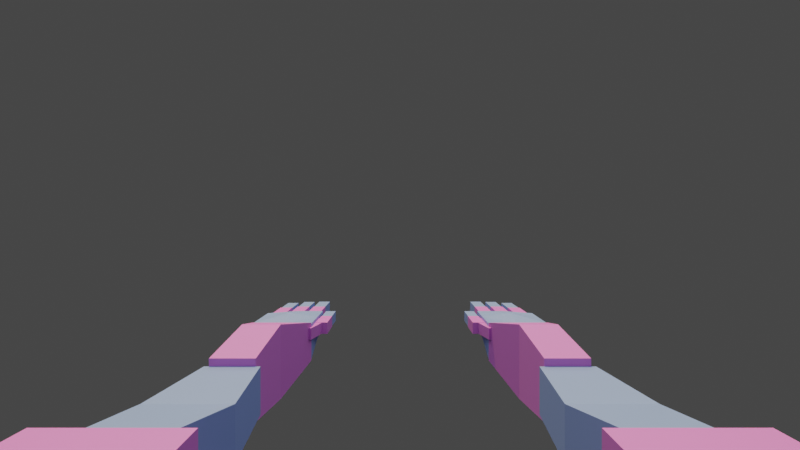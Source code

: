 # Source: arms.blend  (saved by Blender 4.2.67; exported with 4.5.12 LTS)
import bpy
from mathutils import Matrix  # noqa: F401  (used for matrix-valued properties, if any)

bpy.ops.wm.read_factory_settings(use_empty=True)
scene = bpy.context.scene
scene.name = 'Scene'

# ---- collections
col_collection = bpy.data.collections.new('Collection'); scene.collection.children.link(col_collection)

# ---- materials (node trees are filled in below, after node groups)
mat_material_002 = bpy.data.materials.new('Material.002')
mat_material_001 = bpy.data.materials.new('Material.001')

# ---- material node trees
mat_material_002.use_nodes = True; mat_material_002.node_tree.nodes.clear()
_N = mat_material_002.node_tree.nodes; _L = mat_material_002.node_tree.links
n0 = _N.new('ShaderNodeBsdfPrincipled'); n0.name = 'Principled BSDF'; n0.location = (10, 300)
n0.inputs[0].default_value = (0.6831, 0.214, 0.8037, 1.0)
n1 = _N.new('ShaderNodeOutputMaterial'); n1.name = 'Material Output'; n1.location = (300, 300)
_L.new(n0.outputs[0], n1.inputs[0])
n1.is_active_output = True
mat_material_001.use_nodes = True; mat_material_001.node_tree.nodes.clear()
_N = mat_material_001.node_tree.nodes; _L = mat_material_001.node_tree.links
n0 = _N.new('ShaderNodeBsdfPrincipled'); n0.name = 'Principled BSDF'; n0.location = (10, 300)
n0.inputs[0].default_value = (0.2253, 0.3653, 0.8001, 1.0)
n1 = _N.new('ShaderNodeOutputMaterial'); n1.name = 'Material Output'; n1.location = (300, 300)
_L.new(n0.outputs[0], n1.inputs[0])
n1.is_active_output = True

# ---- world
world_world = bpy.data.worlds.new('World'); scene.world = world_world
world_world.use_nodes = True; world_world.node_tree.nodes.clear()
_N = world_world.node_tree.nodes; _L = world_world.node_tree.links
n0 = _N.new('ShaderNodeOutputWorld'); n0.name = 'World Output'; n0.location = (300, 300)
n1 = _N.new('ShaderNodeBackground'); n1.name = 'Background'; n1.location = (10, 300)
n1.inputs[0].default_value = (0.05088, 0.05088, 0.05088, 1.0)
_L.new(n1.outputs[0], n0.inputs[0])
n0.is_active_output = True
world_world.color = (0.05088, 0.05088, 0.05088)
world_world.use_sun_shadow = False
world_world.sun_shadow_jitter_overblur = 0.0

# ---- cameras
cam_camera = bpy.data.cameras.new('Camera')
cam_camera.passepartout_alpha = 1.0
cam_camera.lens = 18.0
cam_camera.lens_unit = 'FOV'

# ---- lights
light_area = bpy.data.lights.new('Area', 'AREA')
light_area.color = (1.0, 0.9491, 0.9491)
light_area.energy = 300.0
light_area.size = 2.5
light_area.size_y = 1.0
light_sun = bpy.data.lights.new('Sun', 'SUN')
light_sun.color = (1.0, 0.6603, 0.1728)
light_sun.energy = 2.93

# ---- meshes
me_cube = bpy.data.meshes.new('Cube')
me_cube.from_pydata([(0.8603, 1.576, -0.164), (0.8603, 1.576, 0.2165), (0.75, 2.576, -0.1341), (0.75, 2.576, 0.1867), (1.14, 1.576, -0.164), (1.14, 1.576, 0.2165), (1.25, 2.576, -0.1341), (1.25, 2.576, 0.1867), (0.8603, 2.076, -0.2424), (0.8603, 2.076, 0.295), (1.14, 2.076, -0.2424), (1.14, 2.076, 0.295), (0.8354, 0.5757, -0.2237), (0.8354, 0.5757, 0.2763), (0.8315, 1.576, -0.1165), (0.8315, 1.576, 0.1691), (1.165, 0.5757, -0.2237), (1.165, 0.5757, 0.2763), (1.169, 1.576, -0.1165), (1.169, 1.576, 0.1691), (0.7767, 1.076, -0.1165), (0.7767, 1.076, 0.1691), (1.223, 1.076, -0.1165), (1.223, 1.076, 0.1691), (0.75, 2.576, -0.1253), (0.75, 2.576, 0.1779), (0.75, 3.076, 0.008434), (0.75, 3.076, 0.1779), (1.25, 2.576, -0.1253), (1.25, 2.576, 0.1779), (1.25, 2.979, 0.01083), (1.25, 2.979, 0.1779), (0.75, 2.826, -0.01508), (0.75, 2.826, 0.1779), (1.25, 2.826, -0.01508), (1.25, 2.826, 0.1779), (1.0, 2.826, 0.02278), (1.0, 2.826, 0.2167), (1.0, 2.576, 0.1779), (1.0, 2.576, -0.1253), (1.0, 3.076, 0.1779), (1.0, 3.076, 0.008434), (0.7755, 3.348, 0.04393), (0.7755, 3.348, 0.165), (0.7755, 3.042, 0.04393), (0.7755, 3.042, 0.165), (0.8966, 3.348, 0.04393), (0.8966, 3.348, 0.165), (0.8966, 3.042, 0.04393), (0.8966, 3.042, 0.165), (0.941, 3.348, 0.04393), (0.941, 3.348, 0.165), (0.941, 3.042, 0.04393), (0.941, 3.042, 0.165), (1.062, 3.348, 0.04393), (1.062, 3.348, 0.165), (1.062, 3.042, 0.04393), (1.062, 3.042, 0.165), (1.104, 3.297, 0.04393), (1.104, 3.297, 0.165), (1.104, 2.991, 0.04393), (1.104, 2.991, 0.165), (1.225, 3.297, 0.04393), (1.225, 3.297, 0.165), (1.225, 2.991, 0.04393), (1.225, 2.991, 0.165), (0.7787, 3.631, 0.04708), (0.7787, 3.631, 0.1619), (0.7787, 3.34, 0.04708), (0.7787, 3.34, 0.1619), (0.8935, 3.631, 0.04708), (0.8935, 3.631, 0.1619), (0.8935, 3.34, 0.04708), (0.8935, 3.34, 0.1619), (0.9455, 3.623, 0.0484), (0.9455, 3.623, 0.1606), (0.9455, 3.339, 0.0484), (0.9455, 3.339, 0.1606), (1.058, 3.623, 0.0484), (1.058, 3.623, 0.1606), (1.058, 3.339, 0.0484), (1.058, 3.339, 0.1606), (1.109, 3.567, 0.04867), (1.109, 3.567, 0.1603), (1.109, 3.285, 0.04867), (1.109, 3.285, 0.1603), (1.22, 3.567, 0.04867), (1.22, 3.567, 0.1603), (1.22, 3.285, 0.04867), (1.22, 3.285, 0.1603), (0.6402, 2.964, 0.05449), (0.6402, 2.964, 0.1545), (0.6402, 2.711, 0.05449), (0.6402, 2.711, 0.1545), (0.7402, 2.964, 0.05449), (0.7402, 2.964, 0.1545), (0.7402, 2.711, 0.05449), (0.7402, 2.711, 0.1545), (0.6428, 3.187, 0.05708), (0.6428, 3.187, 0.1519), (0.6428, 2.947, 0.05708), (0.6428, 2.947, 0.1519), (0.7376, 3.187, 0.05708), (0.7376, 3.187, 0.1519), (0.7376, 2.947, 0.05708), (0.7376, 2.947, 0.1519), (0.6464, 2.867, 0.05654), (0.6464, 2.867, 0.1524), (0.7406, 2.522, 0.05654), (0.7406, 2.522, 0.1524), (0.7827, 2.904, 0.05654), (0.7827, 2.904, 0.1524), (0.8769, 2.559, 0.05654), (0.8769, 2.559, 0.1524), (0.7021, -0.01375, -0.2894), (0.7021, -0.01375, 0.3064), (0.7021, 0.5821, -0.2894), (0.7021, 0.5821, 0.3064), (1.298, -0.01375, -0.2894), (1.298, -0.01375, 0.3064), (1.298, 0.5821, -0.2894), (1.298, 0.5821, 0.3064)], [], [(8, 9, 3, 2), (2, 3, 7, 6), (10, 11, 5, 4), (4, 5, 1, 0), (8, 10, 4, 0), (11, 9, 1, 5), (7, 3, 9, 11), (2, 6, 10, 8), (6, 7, 11, 10), (0, 1, 9, 8), (20, 21, 15, 14), (14, 15, 19, 18), (22, 23, 17, 16), (16, 17, 13, 12), (20, 22, 16, 12), (23, 21, 13, 17), (19, 15, 21, 23), (14, 18, 22, 20), (18, 19, 23, 22), (12, 13, 21, 20), (32, 33, 27, 26), (34, 35, 29, 28), (36, 34, 28, 39), (38, 25, 24, 39), (32, 36, 39, 24), (40, 31, 30, 41), (38, 37, 33, 25), (29, 35, 37, 38), (29, 38, 39, 28), (37, 40, 27, 33), (35, 31, 40, 37), (41, 30, 34, 36), (26, 41, 36, 32), (27, 40, 41, 26), (30, 31, 35, 34), (24, 25, 33, 32), (42, 43, 45, 44), (44, 45, 49, 48), (48, 49, 47, 46), (46, 47, 43, 42), (44, 48, 46, 42), (49, 45, 43, 47), (50, 51, 53, 52), (52, 53, 57, 56), (56, 57, 55, 54), (54, 55, 51, 50), (52, 56, 54, 50), (57, 53, 51, 55), (58, 59, 61, 60), (60, 61, 65, 64), (64, 65, 63, 62), (62, 63, 59, 58), (60, 64, 62, 58), (65, 61, 59, 63), (66, 67, 69, 68), (68, 69, 73, 72), (72, 73, 71, 70), (70, 71, 67, 66), (68, 72, 70, 66), (73, 69, 67, 71), (74, 75, 77, 76), (76, 77, 81, 80), (80, 81, 79, 78), (78, 79, 75, 74), (76, 80, 78, 74), (81, 77, 75, 79), (82, 83, 85, 84), (84, 85, 89, 88), (88, 89, 87, 86), (86, 87, 83, 82), (84, 88, 86, 82), (89, 85, 83, 87), (90, 91, 93, 92), (92, 93, 97, 96), (96, 97, 95, 94), (94, 95, 91, 90), (92, 96, 94, 90), (97, 93, 91, 95), (98, 99, 101, 100), (100, 101, 105, 104), (104, 105, 103, 102), (102, 103, 99, 98), (100, 104, 102, 98), (105, 101, 99, 103), (106, 107, 109, 108), (108, 109, 113, 112), (112, 113, 111, 110), (110, 111, 107, 106), (108, 112, 110, 106), (113, 109, 107, 111), (114, 115, 117, 116), (116, 117, 121, 120), (120, 121, 119, 118), (118, 119, 115, 114), (116, 120, 118, 114), (121, 117, 115, 119)])
me_cube.polygons.foreach_set('material_index', [0, 0, 0, 0, 0, 0, 0, 0, 0, 0, 1, 1, 1, 1, 1, 1, 1, 1, 1, 1, 1, 1, 1, 1, 1, 1, 1, 1, 1, 1, 1, 1, 1, 1, 1, 1, 0, 0, 0, 0, 0, 0, 0, 0, 0, 0, 0, 0, 0, 0, 0, 0, 0, 0, 1, 1, 1, 1, 1, 1, 1, 1, 1, 1, 1, 1, 1, 1, 1, 1, 1, 1, 0, 0, 0, 0, 0, 0, 1, 1, 1, 1, 1, 1, 0, 0, 0, 0, 0, 0, 0, 0, 0, 0, 0, 0])
_uv = me_cube.uv_layers.new(name='UVMap')
_uv.uv.foreach_set('vector', [0.375, 0.125, 0.625, 0.125, 0.625, 0.25, 0.375, 0.25, 0.375, 0.25, 0.625, 0.25, 0.625, 0.5, 0.375, 0.5, 0.375, 0.625, 0.625, 0.625, 0.625, 0.75, 0.375, 0.75, 0.375, 0.75, 0.625, 0.75, 0.625, 1.0, 0.375, 1.0, 0.125, 0.625, 0.375, 0.625, 0.375, 0.75, 0.125, 0.75, 0.625, 0.625, 0.875, 0.625, 0.875, 0.75, 0.625, 0.75, 0.625, 0.5, 0.875, 0.5, 0.875, 0.625, 0.625, 0.625, 0.125, 0.5, 0.375, 0.5, 0.375, 0.625, 0.125, 0.625, 0.375, 0.5, 0.625, 0.5, 0.625, 0.625, 0.375, 0.625, 0.375, 0.0, 0.625, 0.0, 0.625, 0.125, 0.375, 0.125, 0.375, 0.125, 0.625, 0.125, 0.625, 0.25, 0.375, 0.25, 0.375, 0.25, 0.625, 0.25, 0.625, 0.5, 0.375, 0.5, 0.375, 0.625, 0.625, 0.625, 0.625, 0.75, 0.375, 0.75, 0.375, 0.75, 0.625, 0.75, 0.625, 1.0, 0.375, 1.0, 0.125, 0.625, 0.375, 0.625, 0.375, 0.75, 0.125, 0.75, 0.625, 0.625, 0.875, 0.625, 0.875, 0.75, 0.625, 0.75, 0.625, 0.5, 0.875, 0.5, 0.875, 0.625, 0.625, 0.625, 0.125, 0.5, 0.375, 0.5, 0.375, 0.625, 0.125, 0.625, 0.375, 0.5, 0.625, 0.5, 0.625, 0.625, 0.375, 0.625, 0.375, 0.0, 0.625, 0.0, 0.625, 0.125, 0.375, 0.125, 0.375, 0.125, 0.625, 0.125, 0.625, 0.25, 0.375, 0.25, 0.375, 0.625, 0.625, 0.625, 0.625, 0.75, 0.375, 0.75, 0.25, 0.625, 0.375, 0.625, 0.375, 0.75, 0.25, 0.75, 0.625, 0.875, 0.625, 1.0, 0.375, 1.0, 0.375, 0.875, 0.125, 0.625, 0.25, 0.625, 0.25, 0.75, 0.125, 0.75, 0.625, 0.375, 0.625, 0.5481, 0.375, 0.5481, 0.375, 0.375, 0.75, 0.75, 0.75, 0.625, 0.875, 0.625, 0.875, 0.75, 0.625, 0.75, 0.625, 0.625, 0.75, 0.625, 0.75, 0.75, 0.625, 0.75, 0.625, 0.875, 0.375, 0.875, 0.375, 0.75, 0.75, 0.625, 0.75, 0.5, 0.875, 0.5, 0.875, 0.625, 0.625, 0.625, 0.625, 0.5481, 0.75, 0.5, 0.75, 0.625, 0.25, 0.5, 0.375, 0.5481, 0.375, 0.625, 0.25, 0.625, 0.125, 0.5, 0.25, 0.5, 0.25, 0.625, 0.125, 0.625, 0.625, 0.25, 0.625, 0.375, 0.375, 0.375, 0.375, 0.25, 0.375, 0.5481, 0.625, 0.5481, 0.625, 0.625, 0.375, 0.625, 0.375, 0.0, 0.625, 0.0, 0.625, 0.125, 0.375, 0.125, 0.375, 0.0, 0.625, 0.0, 0.625, 0.25, 0.375, 0.25, 0.375, 0.25, 0.625, 0.25, 0.625, 0.5, 0.375, 0.5, 0.375, 0.5, 0.625, 0.5, 0.625, 0.75, 0.375, 0.75, 0.375, 0.75, 0.625, 0.75, 0.625, 1.0, 0.375, 1.0, 0.125, 0.5, 0.375, 0.5, 0.375, 0.75, 0.125, 0.75, 0.625, 0.5, 0.875, 0.5, 0.875, 0.75, 0.625, 0.75, 0.375, 0.0, 0.625, 0.0, 0.625, 0.25, 0.375, 0.25, 0.375, 0.25, 0.625, 0.25, 0.625, 0.5, 0.375, 0.5, 0.375, 0.5, 0.625, 0.5, 0.625, 0.75, 0.375, 0.75, 0.375, 0.75, 0.625, 0.75, 0.625, 1.0, 0.375, 1.0, 0.125, 0.5, 0.375, 0.5, 0.375, 0.75, 0.125, 0.75, 0.625, 0.5, 0.875, 0.5, 0.875, 0.75, 0.625, 0.75, 0.375, 0.0, 0.625, 0.0, 0.625, 0.25, 0.375, 0.25, 0.375, 0.25, 0.625, 0.25, 0.625, 0.5, 0.375, 0.5, 0.375, 0.5, 0.625, 0.5, 0.625, 0.75, 0.375, 0.75, 0.375, 0.75, 0.625, 0.75, 0.625, 1.0, 0.375, 1.0, 0.125, 0.5, 0.375, 0.5, 0.375, 0.75, 0.125, 0.75, 0.625, 0.5, 0.875, 0.5, 0.875, 0.75, 0.625, 0.75, 0.375, 0.0, 0.625, 0.0, 0.625, 0.25, 0.375, 0.25, 0.375, 0.25, 0.625, 0.25, 0.625, 0.5, 0.375, 0.5, 0.375, 0.5, 0.625, 0.5, 0.625, 0.75, 0.375, 0.75, 0.375, 0.75, 0.625, 0.75, 0.625, 1.0, 0.375, 1.0, 0.125, 0.5, 0.375, 0.5, 0.375, 0.75, 0.125, 0.75, 0.625, 0.5, 0.875, 0.5, 0.875, 0.75, 0.625, 0.75, 0.375, 0.0, 0.625, 0.0, 0.625, 0.25, 0.375, 0.25, 0.375, 0.25, 0.625, 0.25, 0.625, 0.5, 0.375, 0.5, 0.375, 0.5, 0.625, 0.5, 0.625, 0.75, 0.375, 0.75, 0.375, 0.75, 0.625, 0.75, 0.625, 1.0, 0.375, 1.0, 0.125, 0.5, 0.375, 0.5, 0.375, 0.75, 0.125, 0.75, 0.625, 0.5, 0.875, 0.5, 0.875, 0.75, 0.625, 0.75, 0.375, 0.0, 0.625, 0.0, 0.625, 0.25, 0.375, 0.25, 0.375, 0.25, 0.625, 0.25, 0.625, 0.5, 0.375, 0.5, 0.375, 0.5, 0.625, 0.5, 0.625, 0.75, 0.375, 0.75, 0.375, 0.75, 0.625, 0.75, 0.625, 1.0, 0.375, 1.0, 0.125, 0.5, 0.375, 0.5, 0.375, 0.75, 0.125, 0.75, 0.625, 0.5, 0.875, 0.5, 0.875, 0.75, 0.625, 0.75, 0.375, 0.0, 0.625, 0.0, 0.625, 0.25, 0.375, 0.25, 0.375, 0.25, 0.625, 0.25, 0.625, 0.5, 0.375, 0.5, 0.375, 0.5, 0.625, 0.5, 0.625, 0.75, 0.375, 0.75, 0.375, 0.75, 0.625, 0.75, 0.625, 1.0, 0.375, 1.0, 0.125, 0.5, 0.375, 0.5, 0.375, 0.75, 0.125, 0.75, 0.625, 0.5, 0.875, 0.5, 0.875, 0.75, 0.625, 0.75, 0.375, 0.0, 0.625, 0.0, 0.625, 0.25, 0.375, 0.25, 0.375, 0.25, 0.625, 0.25, 0.625, 0.5, 0.375, 0.5, 0.375, 0.5, 0.625, 0.5, 0.625, 0.75, 0.375, 0.75, 0.375, 0.75, 0.625, 0.75, 0.625, 1.0, 0.375, 1.0, 0.125, 0.5, 0.375, 0.5, 0.375, 0.75, 0.125, 0.75, 0.625, 0.5, 0.875, 0.5, 0.875, 0.75, 0.625, 0.75, 0.375, 0.0, 0.625, 0.0, 0.625, 0.25, 0.375, 0.25, 0.375, 0.25, 0.625, 0.25, 0.625, 0.5, 0.375, 0.5, 0.375, 0.5, 0.625, 0.5, 0.625, 0.75, 0.375, 0.75, 0.375, 0.75, 0.625, 0.75, 0.625, 1.0, 0.375, 1.0, 0.125, 0.5, 0.375, 0.5, 0.375, 0.75, 0.125, 0.75, 0.625, 0.5, 0.875, 0.5, 0.875, 0.75, 0.625, 0.75, 0.375, 0.0, 0.625, 0.0, 0.625, 0.25, 0.375, 0.25, 0.375, 0.25, 0.625, 0.25, 0.625, 0.5, 0.375, 0.5, 0.375, 0.5, 0.625, 0.5, 0.625, 0.75, 0.375, 0.75, 0.375, 0.75, 0.625, 0.75, 0.625, 1.0, 0.375, 1.0, 0.125, 0.5, 0.375, 0.5, 0.375, 0.75, 0.125, 0.75, 0.625, 0.5, 0.875, 0.5, 0.875, 0.75, 0.625, 0.75])
me_cube.materials.append(mat_material_002)
me_cube.materials.append(mat_material_001)
me_cube.use_paint_bone_selection = False
me_cube.use_paint_mask = True
me_cube.update()
arm_armature_001 = bpy.data.armatures.new('Armature.001')  # bones are not reproduced

# ---- objects
ob_cube = bpy.data.objects.new('Cube', me_cube)
ob_camera = bpy.data.objects.new('Camera', cam_camera)
ob_armature = bpy.data.objects.new('Armature', arm_armature_001)
ob_empty = bpy.data.objects.new('Empty', None)
ob_area = bpy.data.objects.new('Area', light_area)
ob_sun = bpy.data.objects.new('Sun', light_sun)

# ---- transforms, parenting, visibility, modifiers, constraints
ob_cube.parent = ob_armature
ob_cube.matrix_parent_inverse = Matrix(((1.0, 2.22e-16, 2.22e-16, 2.336e-16), (2.22e-16, 7.55e-08, -1.0, -0.07627), (-2.22e-16, 1.0, 7.55e-08, 0.9757), (-0.0, -0.0, -0.0, 1.0)))
ob_cube.location = (0.0, -0.9757, -0.07627)
_vg = ob_cube.vertex_groups.new(name='clav_r')
_vg = ob_cube.vertex_groups.new(name='shoulder_r')
_vg.add([114, 115, 116, 117, 118, 119, 120, 121], 1.0, 'REPLACE')
_vg = ob_cube.vertex_groups.new(name='upper_r')
_vg.add([12, 13, 14, 15, 16, 17, 18, 19, 20, 21, 22, 23], 1.0, 'REPLACE')
_vg = ob_cube.vertex_groups.new(name='lower_r')
_vg.add([0, 1, 2, 3, 4, 5, 6, 7, 8, 9, 10, 11], 1.0, 'REPLACE')
_vg = ob_cube.vertex_groups.new(name='palm_r')
_vg.add([24, 25, 26, 27, 28, 29, 30, 31, 32, 33, 34, 35, 36, 37, 38, 39, 40, 41], 1.0, 'REPLACE')
_vg = ob_cube.vertex_groups.new(name='finger_d_1_r')
_vg = ob_cube.vertex_groups.new(name='finger_d_2_r')
_vg = ob_cube.vertex_groups.new(name='finger_c_1_r')
_vg.add([58, 59, 60, 61, 62, 63, 64, 65], 1.0, 'REPLACE')
_vg = ob_cube.vertex_groups.new(name='finger_c_2_r')
_vg.add([82, 83, 84, 85, 86, 87, 88, 89], 1.0, 'REPLACE')
_vg = ob_cube.vertex_groups.new(name='finger_b_1_r')
_vg.add([50, 51, 52, 53, 54, 55, 56, 57], 1.0, 'REPLACE')
_vg = ob_cube.vertex_groups.new(name='finger_b_2_r')
_vg.add([74, 75, 76, 77, 78, 79, 80, 81], 1.0, 'REPLACE')
_vg = ob_cube.vertex_groups.new(name='finger_a_1_r')
_vg.add([42, 43, 44, 45, 46, 47, 48, 49], 1.0, 'REPLACE')
_vg = ob_cube.vertex_groups.new(name='finger_a_2_r')
_vg.add([66, 67, 68, 69, 70, 71, 72, 73], 1.0, 'REPLACE')
_vg = ob_cube.vertex_groups.new(name='thumb_1_r')
_vg.add([106, 107, 108, 109, 110, 111, 112, 113], 1.0, 'REPLACE')
_vg = ob_cube.vertex_groups.new(name='thumb_2_r')
_vg.add([90, 91, 92, 93, 94, 95, 96, 97], 1.0, 'REPLACE')
_vg = ob_cube.vertex_groups.new(name='thumb_3_r')
_vg.add([98, 99, 100, 101, 102, 103, 104, 105], 1.0, 'REPLACE')
_vg = ob_cube.vertex_groups.new(name='clav_l')
_vg = ob_cube.vertex_groups.new(name='shoulder_l')
_vg = ob_cube.vertex_groups.new(name='upper_l')
_vg = ob_cube.vertex_groups.new(name='lower_l')
_vg = ob_cube.vertex_groups.new(name='palm_l')
_vg = ob_cube.vertex_groups.new(name='finger_d_1_l')
_vg = ob_cube.vertex_groups.new(name='finger_d_2_l')
_vg = ob_cube.vertex_groups.new(name='finger_c_1_l')
_vg = ob_cube.vertex_groups.new(name='finger_c_2_l')
_vg = ob_cube.vertex_groups.new(name='finger_b_1_l')
_vg = ob_cube.vertex_groups.new(name='finger_b_2_l')
_vg = ob_cube.vertex_groups.new(name='finger_a_1_l')
_vg = ob_cube.vertex_groups.new(name='finger_a_2_l')
_vg = ob_cube.vertex_groups.new(name='thumb_1_l')
_vg = ob_cube.vertex_groups.new(name='thumb_2_l')
_vg = ob_cube.vertex_groups.new(name='thumb_3_l')
_m = ob_cube.modifiers.new('Mirror', 'MIRROR')
_m = ob_cube.modifiers.new('Armature', 'ARMATURE')
_m.object = ob_armature
_m.use_deform_preserve_volume = True
ob_camera.location = (0.0, -1.785, 0.9351)
ob_camera.rotation_euler = (1.571, -0.0, 0.0)
ob_armature.location = (0.0, -0.9757, -0.07627)
ob_armature.rotation_euler = (-1.571, -2.22e-16, 2.22e-16)
ob_armature.show_in_front = True
ob_empty.location = (0.0, 0.0, 0.0)
ob_empty.empty_display_type = 'SPHERE'
ob_area.location = (0.01364, 1.34, 4.077)
ob_area.rotation_euler = (-0.2163, -4.766e-17, 5.175e-18)
ob_area.scale = (4.318, 4.318, 4.318)
ob_sun.location = (-6.278, 1.442, 8.317)
ob_sun.rotation_euler = (-0.1197, -0.2346, -0.6005)

# ---- collection membership
col_collection.objects.link(ob_cube)
col_collection.objects.link(ob_camera)
col_collection.objects.link(ob_armature)
col_collection.objects.link(ob_empty)
col_collection.objects.link(ob_area)
col_collection.objects.link(ob_sun)

# ---- scene / render settings (as saved in the file)
scene.camera = ob_camera
scene.frame_start = 1; scene.frame_end = 40; scene.frame_set(36)
scene.render.engine = 'BLENDER_EEVEE_NEXT'
scene.render.resolution_percentage = 33
scene.render.fps = 20
scene.render.film_transparent = True
scene.cycles.use_denoising = False
scene.view_settings.view_transform = 'Filmic'
bpy.context.view_layer.update()

